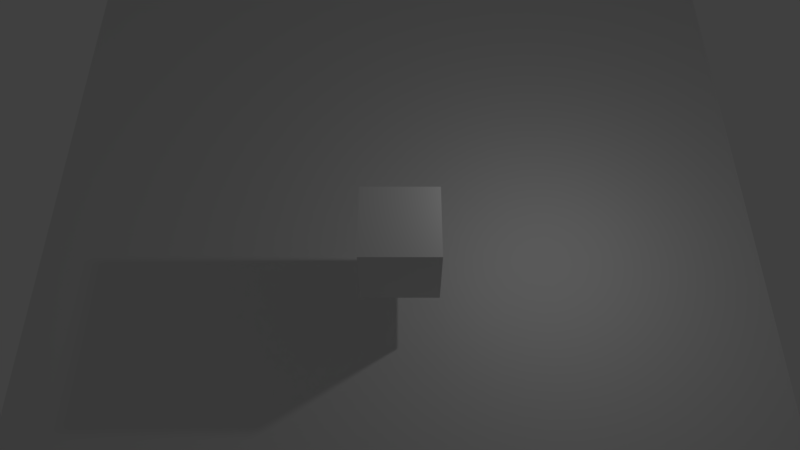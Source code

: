 # Source: shipplayer.blend  (saved by Blender 2.78.0; exported with 4.5.12 LTS)
import bpy
from mathutils import Matrix  # noqa: F401  (used for matrix-valued properties, if any)

bpy.ops.wm.read_factory_settings(use_empty=True)
scene = bpy.context.scene
scene.name = 'Scene'

# ---- collections
col_collection_1 = bpy.data.collections.new('Collection 1'); scene.collection.children.link(col_collection_1)

# ---- materials (node trees are filled in below, after node groups)
mat_material = bpy.data.materials.new('Material')
mat_material.alpha_threshold = 0.0
mat_material.use_transparent_shadow = False
mat_material.roughness = 0.5
mat_material.line_color = (0.0, 0.0, 0.0, 1.0)

# ---- material node trees

# ---- world
world_world = bpy.data.worlds.new('World'); scene.world = world_world
world_world.color = (0.05088, 0.05088, 0.05088)
world_world.use_sun_shadow = False
world_world.sun_shadow_jitter_overblur = 0.0
world_world.cycles.sampling_method = 'MANUAL'

# ---- cameras
cam_camera = bpy.data.cameras.new('Camera')
cam_camera.clip_end = 100.0
cam_camera.lens = 35.0
cam_camera.sensor_width = 32.0
cam_camera.sensor_height = 18.0
cam_camera.ortho_scale = 7.314
cam_camera.dof.focus_distance = 0.0
cam_camera.dof.aperture_fstop = 128.0

# ---- lights
light_lamp = bpy.data.lights.new('Lamp', 'POINT')
light_lamp.transmission_factor = 0.0
light_lamp.cutoff_distance = 30.0
light_lamp.energy = 100.0
light_lamp.shadow_buffer_clip_start = 1.001
light_lamp.shadow_soft_size = 0.1
light_lamp.shadow_maximum_resolution = 0.006
light_lamp.use_absolute_resolution = True

# ---- meshes
me_plane = bpy.data.meshes.new('Plane')
me_plane.from_pydata([(-1.0, -1.0, 0.0), (1.0, -1.0, 0.0), (-1.0, 1.0, 0.0), (1.0, 1.0, 0.0)], [], [(0, 1, 3, 2)])
me_plane.use_remesh_preserve_volume = False
me_plane.use_remesh_preserve_attributes = False
me_plane.use_mirror_vertex_groups = False
me_plane.update()
me_cube = bpy.data.meshes.new('Cube')
me_cube.from_pydata([(1.0, 1.0, -1.0), (1.0, -1.0, -1.0), (-1.0, -1.0, -1.0), (-1.0, 1.0, -1.0), (1.0, 1.0, 1.0), (1.0, -1.0, 1.0), (-1.0, -1.0, 1.0), (-1.0, 1.0, 1.0)], [], [(0, 1, 2, 3), (4, 7, 6, 5), (0, 4, 5, 1), (1, 5, 6, 2), (2, 6, 7, 3), (4, 0, 3, 7)])
me_cube.materials.append(mat_material)
me_cube.use_remesh_preserve_volume = False
me_cube.use_remesh_preserve_attributes = False
me_cube.use_mirror_vertex_groups = False
me_cube.update()

# ---- objects
ob_plane = bpy.data.objects.new('Plane', me_plane)
ob_cube = bpy.data.objects.new('Cube', me_cube)
ob_lamp = bpy.data.objects.new('Lamp', light_lamp)
ob_camera = bpy.data.objects.new('Camera', cam_camera)

# ---- transforms, parenting, visibility, modifiers, constraints
ob_plane.location = (0.0, 0.0, 0.0)
ob_plane.scale = (10.0, 41.27, 10.0)
ob_plane.lineart.crease_threshold = 0.0
ob_cube.location = (0.0, 0.0, 2.523)
ob_cube.lock_rotations_4d = False
ob_cube.empty_display_type = 'ARROWS'
ob_cube.lineart.crease_threshold = 0.0
ob_lamp.location = (4.076, 1.005, 5.904)
ob_lamp.rotation_euler = (0.6503, 0.05522, 1.866)
ob_lamp.lock_rotations_4d = False
ob_lamp.empty_display_type = 'ARROWS'
ob_lamp.color = (0.0, 0.0, 0.0, 0.0)
ob_lamp.lineart.crease_threshold = 0.0
ob_camera.location = (0.0, -11.36, 21.0)
ob_camera.rotation_euler = (0.5718, -0.0, 0.0)
ob_camera.lock_rotations_4d = False
ob_camera.empty_display_type = 'ARROWS'
ob_camera.color = (0.0, 0.0, 0.0, 0.0)
ob_camera.display_type = 'WIRE'
ob_camera.lineart.crease_threshold = 0.0

# ---- collection membership
col_collection_1.objects.link(ob_plane)
col_collection_1.objects.link(ob_cube)
col_collection_1.objects.link(ob_lamp)
col_collection_1.objects.link(ob_camera)

# ---- scene / render settings (as saved in the file)
scene.camera = ob_camera
scene.frame_start = 1; scene.frame_end = 250; scene.frame_set(2)
scene.render.engine = 'BLENDER_EEVEE_NEXT'
scene.render.resolution_percentage = 50
scene.render.dither_intensity = 0.0
scene.cycles.use_denoising = False
scene.cycles.samples = 128
scene.cycles.sampling_pattern = 'TABULATED_SOBOL'
scene.cycles.light_sampling_threshold = 0.0
scene.cycles.use_adaptive_sampling = False
scene.cycles.use_light_tree = False
scene.cycles.blur_glossy = 0.0
scene.cycles.sample_clamp_indirect = 0.0
scene.view_settings.view_transform = 'Standard'
bpy.context.view_layer.update()
